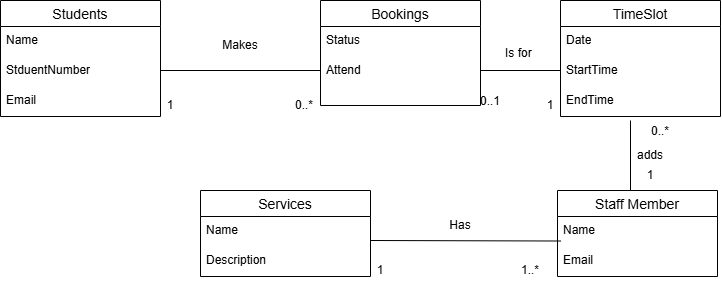

The diagram above was exported from draw.io. Its source (the exported page's mxGraphModel, read from the mxfile embedded in the PNG):
<mxGraphModel dx="976" dy="542" grid="1" gridSize="10" guides="1" tooltips="1" connect="1" arrows="1" fold="1" page="1" pageScale="1" pageWidth="827" pageHeight="1169" math="0" shadow="0">
  <root>
    <mxCell id="0" />
    <mxCell id="1" parent="0" />
    <mxCell id="-dScmqeeRo2fAgP8GWqG-29" parent="1" style="swimlane;fontStyle=0;childLayout=stackLayout;horizontal=1;startSize=26;horizontalStack=0;resizeParent=1;resizeParentMax=0;resizeLast=0;collapsible=1;marginBottom=0;align=center;fontSize=14;" value="Students" vertex="1">
      <mxGeometry height="116" width="160" x="110" y="330" as="geometry" />
    </mxCell>
    <mxCell id="-dScmqeeRo2fAgP8GWqG-30" parent="-dScmqeeRo2fAgP8GWqG-29" style="text;strokeColor=none;fillColor=none;spacingLeft=4;spacingRight=4;overflow=hidden;rotatable=0;points=[[0,0.5],[1,0.5]];portConstraint=eastwest;fontSize=12;whiteSpace=wrap;html=1;" value="Name" vertex="1">
      <mxGeometry height="30" width="160" y="26" as="geometry" />
    </mxCell>
    <mxCell id="-dScmqeeRo2fAgP8GWqG-31" parent="-dScmqeeRo2fAgP8GWqG-29" style="text;strokeColor=none;fillColor=none;spacingLeft=4;spacingRight=4;overflow=hidden;rotatable=0;points=[[0,0.5],[1,0.5]];portConstraint=eastwest;fontSize=12;whiteSpace=wrap;html=1;" value="StduentNumber" vertex="1">
      <mxGeometry height="30" width="160" y="56" as="geometry" />
    </mxCell>
    <mxCell id="-dScmqeeRo2fAgP8GWqG-32" parent="-dScmqeeRo2fAgP8GWqG-29" style="text;strokeColor=none;fillColor=none;spacingLeft=4;spacingRight=4;overflow=hidden;rotatable=0;points=[[0,0.5],[1,0.5]];portConstraint=eastwest;fontSize=12;whiteSpace=wrap;html=1;" value="Email" vertex="1">
      <mxGeometry height="30" width="160" y="86" as="geometry" />
    </mxCell>
    <mxCell id="-dScmqeeRo2fAgP8GWqG-33" parent="1" style="swimlane;fontStyle=0;childLayout=stackLayout;horizontal=1;startSize=26;horizontalStack=0;resizeParent=1;resizeParentMax=0;resizeLast=0;collapsible=1;marginBottom=0;align=center;fontSize=14;" value="Bookings" vertex="1">
      <mxGeometry height="105" width="160" x="430" y="330" as="geometry" />
    </mxCell>
    <mxCell id="-dScmqeeRo2fAgP8GWqG-34" parent="-dScmqeeRo2fAgP8GWqG-33" style="text;strokeColor=none;fillColor=none;spacingLeft=4;spacingRight=4;overflow=hidden;rotatable=0;points=[[0,0.5],[1,0.5]];portConstraint=eastwest;fontSize=12;whiteSpace=wrap;html=1;" value="Status" vertex="1">
      <mxGeometry height="30" width="160" y="26" as="geometry" />
    </mxCell>
    <mxCell id="-dScmqeeRo2fAgP8GWqG-35" parent="-dScmqeeRo2fAgP8GWqG-33" style="text;strokeColor=none;fillColor=none;spacingLeft=4;spacingRight=4;overflow=hidden;rotatable=0;points=[[0,0.5],[1,0.5]];portConstraint=eastwest;fontSize=12;whiteSpace=wrap;html=1;" value="Attend" vertex="1">
      <mxGeometry height="49" width="160" y="56" as="geometry" />
    </mxCell>
    <mxCell id="-dScmqeeRo2fAgP8GWqG-41" edge="1" parent="1" style="endArrow=none;html=1;rounded=0;defaultLabelBackgroundColor=gap;" value="">
      <mxGeometry height="50" relative="1" width="50" as="geometry">
        <mxPoint x="270" y="400" as="sourcePoint" />
        <mxPoint x="430" y="400" as="targetPoint" />
      </mxGeometry>
    </mxCell>
    <mxCell id="-dScmqeeRo2fAgP8GWqG-42" parent="1" style="text;html=1;whiteSpace=wrap;strokeColor=none;fillColor=none;align=center;verticalAlign=middle;rounded=0;" value="Makes" vertex="1">
      <mxGeometry height="30" width="60" x="320" y="360" as="geometry" />
    </mxCell>
    <mxCell id="-dScmqeeRo2fAgP8GWqG-43" parent="1" style="text;html=1;whiteSpace=wrap;strokeColor=none;fillColor=none;align=center;verticalAlign=middle;rounded=0;" value="1" vertex="1">
      <mxGeometry height="30" width="60" x="250" y="420" as="geometry" />
    </mxCell>
    <mxCell id="-dScmqeeRo2fAgP8GWqG-44" parent="1" style="text;html=1;whiteSpace=wrap;strokeColor=none;fillColor=none;align=center;verticalAlign=middle;rounded=0;" value="0..*" vertex="1">
      <mxGeometry height="30" width="60" x="384" y="420" as="geometry" />
    </mxCell>
    <mxCell id="-dScmqeeRo2fAgP8GWqG-45" edge="1" parent="1" style="endArrow=none;html=1;rounded=0;defaultLabelBackgroundColor=gap;" value="">
      <mxGeometry height="50" relative="1" width="50" as="geometry">
        <mxPoint x="590" y="400" as="sourcePoint" />
        <mxPoint x="670" y="400" as="targetPoint" />
      </mxGeometry>
    </mxCell>
    <mxCell id="-dScmqeeRo2fAgP8GWqG-46" parent="1" style="swimlane;fontStyle=0;childLayout=stackLayout;horizontal=1;startSize=26;horizontalStack=0;resizeParent=1;resizeParentMax=0;resizeLast=0;collapsible=1;marginBottom=0;align=center;fontSize=14;" value="TimeSlot" vertex="1">
      <mxGeometry height="116" width="160" x="670" y="330" as="geometry" />
    </mxCell>
    <mxCell id="-dScmqeeRo2fAgP8GWqG-47" parent="-dScmqeeRo2fAgP8GWqG-46" style="text;strokeColor=none;fillColor=none;spacingLeft=4;spacingRight=4;overflow=hidden;rotatable=0;points=[[0,0.5],[1,0.5]];portConstraint=eastwest;fontSize=12;whiteSpace=wrap;html=1;" value="Date" vertex="1">
      <mxGeometry height="30" width="160" y="26" as="geometry" />
    </mxCell>
    <mxCell id="-dScmqeeRo2fAgP8GWqG-48" parent="-dScmqeeRo2fAgP8GWqG-46" style="text;strokeColor=none;fillColor=none;spacingLeft=4;spacingRight=4;overflow=hidden;rotatable=0;points=[[0,0.5],[1,0.5]];portConstraint=eastwest;fontSize=12;whiteSpace=wrap;html=1;" value="StartTime" vertex="1">
      <mxGeometry height="30" width="160" y="56" as="geometry" />
    </mxCell>
    <mxCell id="-dScmqeeRo2fAgP8GWqG-49" parent="-dScmqeeRo2fAgP8GWqG-46" style="text;strokeColor=none;fillColor=none;spacingLeft=4;spacingRight=4;overflow=hidden;rotatable=0;points=[[0,0.5],[1,0.5]];portConstraint=eastwest;fontSize=12;whiteSpace=wrap;html=1;" value="EndTime" vertex="1">
      <mxGeometry height="30" width="160" y="86" as="geometry" />
    </mxCell>
    <mxCell id="-dScmqeeRo2fAgP8GWqG-50" parent="1" style="text;html=1;whiteSpace=wrap;strokeColor=none;fillColor=none;align=center;verticalAlign=middle;rounded=0;" value="Is for&amp;nbsp;" vertex="1">
      <mxGeometry height="30" width="60" x="600" y="367.5" as="geometry" />
    </mxCell>
    <mxCell id="-dScmqeeRo2fAgP8GWqG-51" parent="1" style="text;html=1;whiteSpace=wrap;strokeColor=none;fillColor=none;align=center;verticalAlign=middle;rounded=0;" value="0..1" vertex="1">
      <mxGeometry height="30" width="60" x="570" y="416" as="geometry" />
    </mxCell>
    <mxCell id="-dScmqeeRo2fAgP8GWqG-52" parent="1" style="text;html=1;whiteSpace=wrap;strokeColor=none;fillColor=none;align=center;verticalAlign=middle;rounded=0;" value="1" vertex="1">
      <mxGeometry height="30" width="60" x="630" y="420" as="geometry" />
    </mxCell>
    <mxCell id="-dScmqeeRo2fAgP8GWqG-53" edge="1" parent="1" style="endArrow=none;html=1;rounded=0;defaultLabelBackgroundColor=gap;" value="">
      <mxGeometry height="50" relative="1" width="50" as="geometry">
        <mxPoint x="740" y="520" as="sourcePoint" />
        <mxPoint x="740" y="450" as="targetPoint" />
      </mxGeometry>
    </mxCell>
    <mxCell id="-dScmqeeRo2fAgP8GWqG-54" parent="1" style="swimlane;fontStyle=0;childLayout=stackLayout;horizontal=1;startSize=26;horizontalStack=0;resizeParent=1;resizeParentMax=0;resizeLast=0;collapsible=1;marginBottom=0;align=center;fontSize=14;" value="Staff Member" vertex="1">
      <mxGeometry height="86" width="160" x="667" y="520" as="geometry" />
    </mxCell>
    <mxCell id="-dScmqeeRo2fAgP8GWqG-55" parent="-dScmqeeRo2fAgP8GWqG-54" style="text;strokeColor=none;fillColor=none;spacingLeft=4;spacingRight=4;overflow=hidden;rotatable=0;points=[[0,0.5],[1,0.5]];portConstraint=eastwest;fontSize=12;whiteSpace=wrap;html=1;" value="Name" vertex="1">
      <mxGeometry height="30" width="160" y="26" as="geometry" />
    </mxCell>
    <mxCell id="-dScmqeeRo2fAgP8GWqG-56" parent="-dScmqeeRo2fAgP8GWqG-54" style="text;strokeColor=none;fillColor=none;spacingLeft=4;spacingRight=4;overflow=hidden;rotatable=0;points=[[0,0.5],[1,0.5]];portConstraint=eastwest;fontSize=12;whiteSpace=wrap;html=1;" value="Email" vertex="1">
      <mxGeometry height="30" width="160" y="56" as="geometry" />
    </mxCell>
    <mxCell id="-dScmqeeRo2fAgP8GWqG-58" parent="1" style="text;html=1;whiteSpace=wrap;strokeColor=none;fillColor=none;align=center;verticalAlign=middle;rounded=0;" value="0..*" vertex="1">
      <mxGeometry height="30" width="60" x="740" y="446" as="geometry" />
    </mxCell>
    <mxCell id="-dScmqeeRo2fAgP8GWqG-59" parent="1" style="text;html=1;whiteSpace=wrap;strokeColor=none;fillColor=none;align=center;verticalAlign=middle;rounded=0;" value="1" vertex="1">
      <mxGeometry height="30" width="60" x="730" y="490" as="geometry" />
    </mxCell>
    <mxCell id="-dScmqeeRo2fAgP8GWqG-60" parent="1" style="text;html=1;whiteSpace=wrap;strokeColor=none;fillColor=none;align=center;verticalAlign=middle;rounded=0;" value="adds" vertex="1">
      <mxGeometry height="30" width="60" x="730" y="470" as="geometry" />
    </mxCell>
    <mxCell id="-dScmqeeRo2fAgP8GWqG-66" parent="1" style="swimlane;fontStyle=0;childLayout=stackLayout;horizontal=1;startSize=26;horizontalStack=0;resizeParent=1;resizeParentMax=0;resizeLast=0;collapsible=1;marginBottom=0;align=center;fontSize=14;" value="Services" vertex="1">
      <mxGeometry height="86" width="170" x="310" y="520" as="geometry" />
    </mxCell>
    <mxCell id="-dScmqeeRo2fAgP8GWqG-67" parent="-dScmqeeRo2fAgP8GWqG-66" style="text;strokeColor=none;fillColor=none;spacingLeft=4;spacingRight=4;overflow=hidden;rotatable=0;points=[[0,0.5],[1,0.5]];portConstraint=eastwest;fontSize=12;whiteSpace=wrap;html=1;" value="Name" vertex="1">
      <mxGeometry height="30" width="170" y="26" as="geometry" />
    </mxCell>
    <mxCell id="-dScmqeeRo2fAgP8GWqG-68" parent="-dScmqeeRo2fAgP8GWqG-66" style="text;strokeColor=none;fillColor=none;spacingLeft=4;spacingRight=4;overflow=hidden;rotatable=0;points=[[0,0.5],[1,0.5]];portConstraint=eastwest;fontSize=12;whiteSpace=wrap;html=1;" value="Description" vertex="1">
      <mxGeometry height="30" width="170" y="56" as="geometry" />
    </mxCell>
    <mxCell id="-dScmqeeRo2fAgP8GWqG-70" edge="1" parent="1" style="endArrow=none;html=1;rounded=0;defaultLabelBackgroundColor=gap;entryX=0.022;entryY=0.817;entryDx=0;entryDy=0;entryPerimeter=0;" target="-dScmqeeRo2fAgP8GWqG-55" value="">
      <mxGeometry height="50" relative="1" width="50" as="geometry">
        <mxPoint x="480" y="570" as="sourcePoint" />
        <mxPoint x="530" y="520" as="targetPoint" />
      </mxGeometry>
    </mxCell>
    <mxCell id="-dScmqeeRo2fAgP8GWqG-71" parent="1" style="text;html=1;whiteSpace=wrap;strokeColor=none;fillColor=none;align=center;verticalAlign=middle;rounded=0;" value="Has" vertex="1">
      <mxGeometry height="30" width="60" x="540" y="540" as="geometry" />
    </mxCell>
    <mxCell id="-dScmqeeRo2fAgP8GWqG-72" parent="1" style="text;html=1;whiteSpace=wrap;strokeColor=none;fillColor=none;align=center;verticalAlign=middle;rounded=0;" value="1" vertex="1">
      <mxGeometry height="30" width="60" x="460" y="585" as="geometry" />
    </mxCell>
    <mxCell id="-dScmqeeRo2fAgP8GWqG-73" parent="1" style="text;html=1;whiteSpace=wrap;strokeColor=none;fillColor=none;align=center;verticalAlign=middle;rounded=0;" value="1..*" vertex="1">
      <mxGeometry height="30" width="60" x="610" y="585" as="geometry" />
    </mxCell>
  </root>
</mxGraphModel>